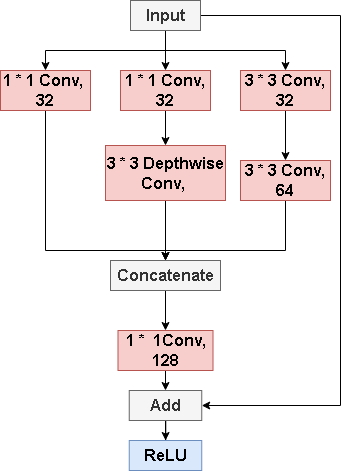

The diagram above was exported from draw.io. Its source (the exported page's mxGraphModel, read from the mxfile embedded in the PNG):
<mxGraphModel dx="1513" dy="753" grid="1" gridSize="10" guides="1" tooltips="1" connect="1" arrows="1" fold="1" page="1" pageScale="1" pageWidth="827" pageHeight="1169" math="0" shadow="0">
  <root>
    <mxCell id="0" />
    <mxCell id="1" parent="0" />
    <mxCell id="AdDC_LF-olO9IA-rccEF-10" style="edgeStyle=orthogonalEdgeStyle;rounded=0;orthogonalLoop=1;jettySize=auto;html=1;exitX=0.5;exitY=1;exitDx=0;exitDy=0;entryX=0.5;entryY=0;entryDx=0;entryDy=0;fontSize=16;fontStyle=1" edge="1" parent="1" source="AdDC_LF-olO9IA-rccEF-1" target="AdDC_LF-olO9IA-rccEF-2">
      <mxGeometry relative="1" as="geometry" />
    </mxCell>
    <mxCell id="AdDC_LF-olO9IA-rccEF-11" style="edgeStyle=orthogonalEdgeStyle;rounded=0;orthogonalLoop=1;jettySize=auto;html=1;exitX=0.5;exitY=1;exitDx=0;exitDy=0;entryX=0.5;entryY=0;entryDx=0;entryDy=0;" edge="1" parent="1" source="AdDC_LF-olO9IA-rccEF-1" target="AdDC_LF-olO9IA-rccEF-3">
      <mxGeometry relative="1" as="geometry" />
    </mxCell>
    <mxCell id="AdDC_LF-olO9IA-rccEF-12" style="edgeStyle=orthogonalEdgeStyle;rounded=0;orthogonalLoop=1;jettySize=auto;html=1;exitX=0.5;exitY=1;exitDx=0;exitDy=0;entryX=0.5;entryY=0;entryDx=0;entryDy=0;" edge="1" parent="1" source="AdDC_LF-olO9IA-rccEF-1" target="AdDC_LF-olO9IA-rccEF-7">
      <mxGeometry relative="1" as="geometry" />
    </mxCell>
    <mxCell id="AdDC_LF-olO9IA-rccEF-21" style="edgeStyle=orthogonalEdgeStyle;rounded=0;orthogonalLoop=1;jettySize=auto;html=1;exitX=1;exitY=0.5;exitDx=0;exitDy=0;entryX=1;entryY=0.5;entryDx=0;entryDy=0;" edge="1" parent="1" source="AdDC_LF-olO9IA-rccEF-1" target="AdDC_LF-olO9IA-rccEF-19">
      <mxGeometry relative="1" as="geometry">
        <Array as="points">
          <mxPoint x="330" y="105" />
          <mxPoint x="330" y="495" />
        </Array>
      </mxGeometry>
    </mxCell>
    <mxCell id="AdDC_LF-olO9IA-rccEF-1" value="&lt;span style=&quot;font-size: 16px;&quot;&gt;Input&lt;/span&gt;" style="rounded=0;whiteSpace=wrap;html=1;fillColor=#f5f5f5;fontColor=#333333;strokeColor=#666666;fontSize=16;fontStyle=1" vertex="1" parent="1">
      <mxGeometry x="120" y="90" width="70" height="30" as="geometry" />
    </mxCell>
    <mxCell id="AdDC_LF-olO9IA-rccEF-14" style="edgeStyle=orthogonalEdgeStyle;rounded=0;orthogonalLoop=1;jettySize=auto;html=1;exitX=0.5;exitY=1;exitDx=0;exitDy=0;entryX=0.5;entryY=0;entryDx=0;entryDy=0;" edge="1" parent="1" source="AdDC_LF-olO9IA-rccEF-2" target="AdDC_LF-olO9IA-rccEF-13">
      <mxGeometry relative="1" as="geometry">
        <Array as="points">
          <mxPoint x="35" y="340" />
          <mxPoint x="155" y="340" />
        </Array>
      </mxGeometry>
    </mxCell>
    <mxCell id="AdDC_LF-olO9IA-rccEF-2" value="&lt;span style=&quot;font-size: 16px;&quot;&gt;1 * 1 Conv,&amp;nbsp;&lt;/span&gt;&lt;div&gt;&lt;span style=&quot;font-size: 16px;&quot;&gt;32&lt;/span&gt;&lt;/div&gt;" style="rounded=0;whiteSpace=wrap;html=1;fillColor=#f8cecc;strokeColor=#b85450;fontSize=16;fontStyle=1" vertex="1" parent="1">
      <mxGeometry x="-10" y="160" width="90" height="40" as="geometry" />
    </mxCell>
    <mxCell id="AdDC_LF-olO9IA-rccEF-5" value="" style="edgeStyle=orthogonalEdgeStyle;rounded=0;orthogonalLoop=1;jettySize=auto;html=1;fontSize=16;fontStyle=1" edge="1" parent="1" source="AdDC_LF-olO9IA-rccEF-3" target="AdDC_LF-olO9IA-rccEF-4">
      <mxGeometry relative="1" as="geometry" />
    </mxCell>
    <mxCell id="AdDC_LF-olO9IA-rccEF-3" value="&lt;span style=&quot;font-size: 16px;&quot;&gt;1 * 1 Conv, 32&lt;/span&gt;" style="rounded=0;whiteSpace=wrap;html=1;fillColor=#f8cecc;strokeColor=#b85450;fontSize=16;fontStyle=1" vertex="1" parent="1">
      <mxGeometry x="110" y="160" width="90" height="40" as="geometry" />
    </mxCell>
    <mxCell id="AdDC_LF-olO9IA-rccEF-15" style="edgeStyle=orthogonalEdgeStyle;rounded=0;orthogonalLoop=1;jettySize=auto;html=1;exitX=0.5;exitY=1;exitDx=0;exitDy=0;entryX=0.5;entryY=0;entryDx=0;entryDy=0;" edge="1" parent="1" source="AdDC_LF-olO9IA-rccEF-4" target="AdDC_LF-olO9IA-rccEF-13">
      <mxGeometry relative="1" as="geometry">
        <mxPoint x="200" y="330" as="targetPoint" />
      </mxGeometry>
    </mxCell>
    <mxCell id="AdDC_LF-olO9IA-rccEF-4" value="&lt;span style=&quot;font-size: 16px;&quot;&gt;3 * 3 Depthwise Conv,&amp;nbsp;&lt;/span&gt;" style="rounded=0;whiteSpace=wrap;html=1;fillColor=#f8cecc;strokeColor=#b85450;fontSize=16;fontStyle=1" vertex="1" parent="1">
      <mxGeometry x="95" y="235" width="120" height="55" as="geometry" />
    </mxCell>
    <mxCell id="AdDC_LF-olO9IA-rccEF-9" value="" style="edgeStyle=orthogonalEdgeStyle;rounded=0;orthogonalLoop=1;jettySize=auto;html=1;fontSize=16;fontStyle=1" edge="1" parent="1" source="AdDC_LF-olO9IA-rccEF-7" target="AdDC_LF-olO9IA-rccEF-8">
      <mxGeometry relative="1" as="geometry" />
    </mxCell>
    <mxCell id="AdDC_LF-olO9IA-rccEF-7" value="&lt;span style=&quot;font-size: 16px;&quot;&gt;3 * 3 Conv, 32&lt;/span&gt;" style="rounded=0;whiteSpace=wrap;html=1;fillColor=#f8cecc;strokeColor=#b85450;fontSize=16;fontStyle=1" vertex="1" parent="1">
      <mxGeometry x="230" y="160" width="90" height="40" as="geometry" />
    </mxCell>
    <mxCell id="AdDC_LF-olO9IA-rccEF-16" style="edgeStyle=orthogonalEdgeStyle;rounded=0;orthogonalLoop=1;jettySize=auto;html=1;exitX=0.5;exitY=1;exitDx=0;exitDy=0;entryX=0.5;entryY=0;entryDx=0;entryDy=0;" edge="1" parent="1" source="AdDC_LF-olO9IA-rccEF-8" target="AdDC_LF-olO9IA-rccEF-13">
      <mxGeometry relative="1" as="geometry">
        <Array as="points">
          <mxPoint x="275" y="340" />
          <mxPoint x="155" y="340" />
        </Array>
      </mxGeometry>
    </mxCell>
    <mxCell id="AdDC_LF-olO9IA-rccEF-8" value="&lt;span style=&quot;font-size: 16px;&quot;&gt;3 * 3 Conv, 64&lt;/span&gt;" style="rounded=0;whiteSpace=wrap;html=1;fillColor=#f8cecc;strokeColor=#b85450;fontSize=16;fontStyle=1" vertex="1" parent="1">
      <mxGeometry x="230" y="250" width="90" height="40" as="geometry" />
    </mxCell>
    <mxCell id="AdDC_LF-olO9IA-rccEF-18" value="" style="edgeStyle=orthogonalEdgeStyle;rounded=0;orthogonalLoop=1;jettySize=auto;html=1;" edge="1" parent="1" source="AdDC_LF-olO9IA-rccEF-13" target="AdDC_LF-olO9IA-rccEF-17">
      <mxGeometry relative="1" as="geometry" />
    </mxCell>
    <mxCell id="AdDC_LF-olO9IA-rccEF-13" value="&lt;span style=&quot;font-size: 16px;&quot;&gt;Concatenate&lt;/span&gt;" style="rounded=0;whiteSpace=wrap;html=1;fillColor=#f5f5f5;fontColor=#333333;strokeColor=#666666;fontSize=16;fontStyle=1" vertex="1" parent="1">
      <mxGeometry x="100" y="350" width="110" height="30" as="geometry" />
    </mxCell>
    <mxCell id="AdDC_LF-olO9IA-rccEF-20" value="" style="edgeStyle=orthogonalEdgeStyle;rounded=0;orthogonalLoop=1;jettySize=auto;html=1;" edge="1" parent="1" source="AdDC_LF-olO9IA-rccEF-17" target="AdDC_LF-olO9IA-rccEF-19">
      <mxGeometry relative="1" as="geometry" />
    </mxCell>
    <mxCell id="AdDC_LF-olO9IA-rccEF-17" value="&lt;span style=&quot;font-size: 16px;&quot;&gt;1 *&amp;nbsp; 1Conv,&lt;/span&gt;&lt;div&gt;128&lt;/div&gt;" style="rounded=0;whiteSpace=wrap;html=1;fillColor=#f8cecc;strokeColor=#b85450;fontSize=16;fontStyle=1" vertex="1" parent="1">
      <mxGeometry x="107.5" y="420" width="95" height="40" as="geometry" />
    </mxCell>
    <mxCell id="AdDC_LF-olO9IA-rccEF-24" value="" style="edgeStyle=orthogonalEdgeStyle;rounded=0;orthogonalLoop=1;jettySize=auto;html=1;" edge="1" parent="1" source="AdDC_LF-olO9IA-rccEF-19" target="AdDC_LF-olO9IA-rccEF-22">
      <mxGeometry relative="1" as="geometry" />
    </mxCell>
    <mxCell id="AdDC_LF-olO9IA-rccEF-19" value="Add" style="rounded=0;whiteSpace=wrap;html=1;fillColor=#f5f5f5;strokeColor=#666666;fontSize=16;fontStyle=1;fontColor=#333333;" vertex="1" parent="1">
      <mxGeometry x="118.75" y="480" width="72.5" height="30" as="geometry" />
    </mxCell>
    <mxCell id="AdDC_LF-olO9IA-rccEF-22" value="ReLU" style="rounded=0;whiteSpace=wrap;html=1;fillColor=#dae8fc;strokeColor=#6c8ebf;fontSize=16;fontStyle=1;" vertex="1" parent="1">
      <mxGeometry x="118.75" y="530" width="72.5" height="30" as="geometry" />
    </mxCell>
  </root>
</mxGraphModel>